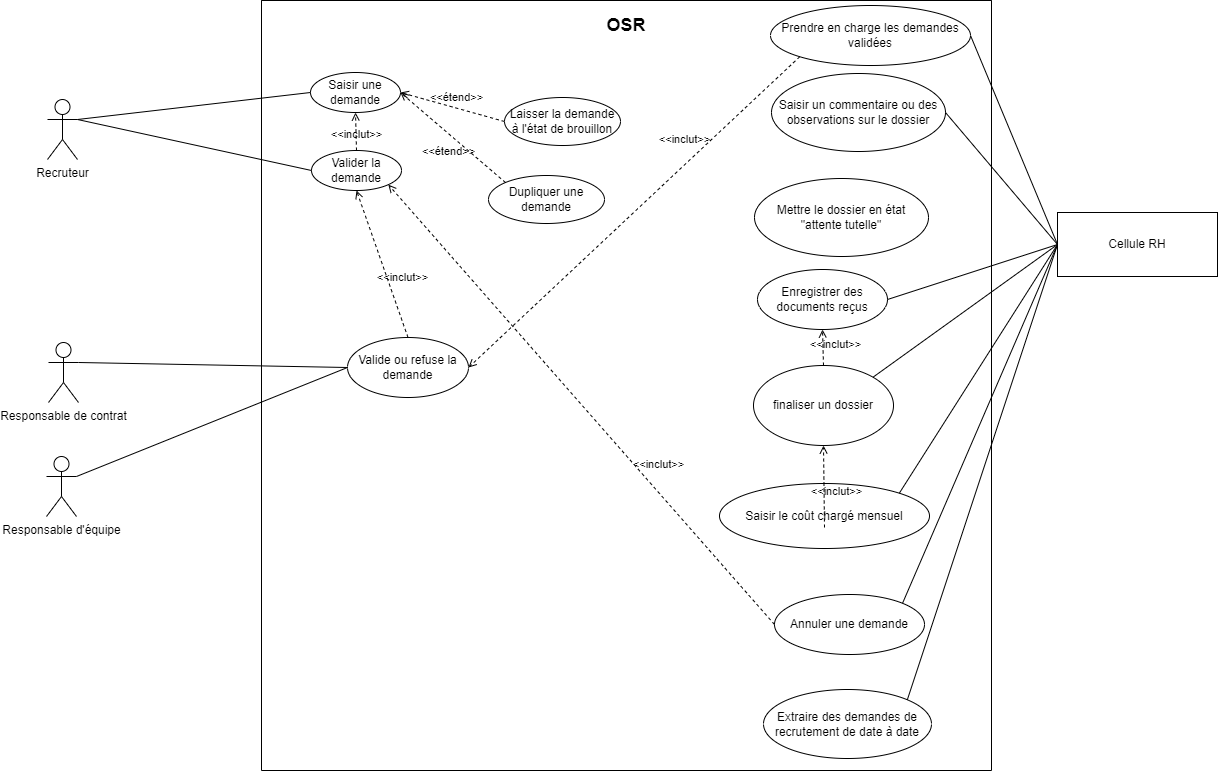

The diagram above was exported from draw.io. Its source (the exported page's mxGraphModel, read from the mxfile embedded in the PNG):
<mxGraphModel dx="2676" dy="1605" grid="0" gridSize="10" guides="0" tooltips="0" connect="1" arrows="0" fold="1" page="1" pageScale="1" pageWidth="827" pageHeight="1169" math="0" shadow="0">
  <root>
    <mxCell id="0" />
    <mxCell id="1" parent="0" />
    <mxCell id="8DuclZukNflswNEpXRHu-1" value="" style="swimlane;startSize=0;" parent="1" vertex="1">
      <mxGeometry x="-610" y="-60" width="730" height="770" as="geometry" />
    </mxCell>
    <mxCell id="8DuclZukNflswNEpXRHu-30" value="Valide ou refuse la demande" style="ellipse;whiteSpace=wrap;html=1;" parent="8DuclZukNflswNEpXRHu-1" vertex="1">
      <mxGeometry x="86" y="337" width="121" height="60" as="geometry" />
    </mxCell>
    <mxCell id="8DuclZukNflswNEpXRHu-33" value="Valider la demande" style="ellipse;whiteSpace=wrap;html=1;" parent="8DuclZukNflswNEpXRHu-1" vertex="1">
      <mxGeometry x="50" y="150" width="90" height="40" as="geometry" />
    </mxCell>
    <mxCell id="8DuclZukNflswNEpXRHu-109" value="Saisir un commentaire ou des observations sur le dossier" style="ellipse;whiteSpace=wrap;html=1;fillColor=#FFFFFF;" parent="8DuclZukNflswNEpXRHu-1" vertex="1">
      <mxGeometry x="510" y="73" width="174" height="78" as="geometry" />
    </mxCell>
    <mxCell id="8DuclZukNflswNEpXRHu-179" value="Enregistrer des documents reçus" style="ellipse;whiteSpace=wrap;html=1;fillColor=#FFFFFF;" parent="8DuclZukNflswNEpXRHu-1" vertex="1">
      <mxGeometry x="496" y="269" width="130" height="60" as="geometry" />
    </mxCell>
    <mxCell id="8AMheOU9JiPH1bonNzkQ-3" value="Saisir une demande" style="ellipse;whiteSpace=wrap;html=1;" parent="8DuclZukNflswNEpXRHu-1" vertex="1">
      <mxGeometry x="49" y="72" width="90" height="40" as="geometry" />
    </mxCell>
    <mxCell id="cMfseEHvVq9ukb8hHSN1-30" value="&lt;b&gt;&lt;font style=&quot;font-size: 18px&quot;&gt;OSR&lt;/font&gt;&lt;/b&gt;" style="rounded=0;whiteSpace=wrap;html=1;strokeColor=none;" parent="8DuclZukNflswNEpXRHu-1" vertex="1">
      <mxGeometry x="210" y="10" width="310" height="30" as="geometry" />
    </mxCell>
    <mxCell id="cMfseEHvVq9ukb8hHSN1-22" value="Prendre en charge les demandes validées" style="ellipse;whiteSpace=wrap;html=1;fillColor=#FFFFFF;" parent="8DuclZukNflswNEpXRHu-1" vertex="1">
      <mxGeometry x="509" y="5" width="200" height="60" as="geometry" />
    </mxCell>
    <mxCell id="8DuclZukNflswNEpXRHu-182" value="Saisir le coût chargé mensuel" style="ellipse;whiteSpace=wrap;html=1;" parent="8DuclZukNflswNEpXRHu-1" vertex="1">
      <mxGeometry x="458" y="483" width="210" height="65" as="geometry" />
    </mxCell>
    <mxCell id="Aj33_7s5fpImbJjU8FsT-1" value="&amp;lt;&amp;lt;étend&amp;gt;&amp;gt;" style="html=1;verticalAlign=bottom;labelBackgroundColor=none;endArrow=open;endFill=0;dashed=1;rounded=0;exitX=0;exitY=0.5;exitDx=0;exitDy=0;entryX=1;entryY=0.5;entryDx=0;entryDy=0;" parent="8DuclZukNflswNEpXRHu-1" source="Aj33_7s5fpImbJjU8FsT-2" target="8AMheOU9JiPH1bonNzkQ-3" edge="1">
      <mxGeometry x="-0.0689" y="-2" width="160" relative="1" as="geometry">
        <mxPoint x="329" y="119" as="sourcePoint" />
        <mxPoint x="154" y="119" as="targetPoint" />
        <Array as="points" />
        <mxPoint as="offset" />
      </mxGeometry>
    </mxCell>
    <mxCell id="Aj33_7s5fpImbJjU8FsT-2" value="Laisser la demande à l'état de brouillon" style="ellipse;whiteSpace=wrap;html=1;" parent="8DuclZukNflswNEpXRHu-1" vertex="1">
      <mxGeometry x="243" y="97" width="116" height="48" as="geometry" />
    </mxCell>
    <mxCell id="Aj33_7s5fpImbJjU8FsT-3" value="&amp;lt;&amp;lt;inclut&amp;gt;&amp;gt;" style="html=1;verticalAlign=bottom;labelBackgroundColor=none;endArrow=open;endFill=0;dashed=1;rounded=0;exitX=0.5;exitY=0;exitDx=0;exitDy=0;entryX=0.5;entryY=1;entryDx=0;entryDy=0;" parent="8DuclZukNflswNEpXRHu-1" source="8DuclZukNflswNEpXRHu-33" target="8AMheOU9JiPH1bonNzkQ-3" edge="1">
      <mxGeometry x="-0.6" width="160" relative="1" as="geometry">
        <mxPoint x="630" y="180" as="sourcePoint" />
        <mxPoint x="630" y="130" as="targetPoint" />
        <mxPoint y="1" as="offset" />
      </mxGeometry>
    </mxCell>
    <mxCell id="8DuclZukNflswNEpXRHu-170" value="Annuler une demande" style="ellipse;whiteSpace=wrap;html=1;" parent="8DuclZukNflswNEpXRHu-1" vertex="1">
      <mxGeometry x="513" y="594" width="150" height="60" as="geometry" />
    </mxCell>
    <mxCell id="Aj33_7s5fpImbJjU8FsT-8" value="Extraire des demandes de recrutement de date à date" style="ellipse;whiteSpace=wrap;html=1;" parent="8DuclZukNflswNEpXRHu-1" vertex="1">
      <mxGeometry x="502" y="689" width="168" height="69" as="geometry" />
    </mxCell>
    <mxCell id="Aj33_7s5fpImbJjU8FsT-11" value="&amp;lt;&amp;lt;inclut&amp;gt;&amp;gt;" style="html=1;verticalAlign=bottom;labelBackgroundColor=none;endArrow=open;endFill=0;dashed=1;rounded=0;exitX=0;exitY=0.5;exitDx=0;exitDy=0;entryX=1;entryY=1;entryDx=0;entryDy=0;" parent="8DuclZukNflswNEpXRHu-1" source="8DuclZukNflswNEpXRHu-170" target="8DuclZukNflswNEpXRHu-33" edge="1">
      <mxGeometry x="-0.3518" y="-12" width="160" relative="1" as="geometry">
        <mxPoint x="100" y="243" as="sourcePoint" />
        <mxPoint x="447" y="315" as="targetPoint" />
        <mxPoint as="offset" />
      </mxGeometry>
    </mxCell>
    <mxCell id="Aj33_7s5fpImbJjU8FsT-13" value="&amp;lt;&amp;lt;inclut&amp;gt;&amp;gt;" style="html=1;verticalAlign=bottom;labelBackgroundColor=none;endArrow=open;endFill=0;dashed=1;rounded=0;exitX=0.5;exitY=0;exitDx=0;exitDy=0;entryX=0.5;entryY=1;entryDx=0;entryDy=0;" parent="8DuclZukNflswNEpXRHu-1" target="8DuclZukNflswNEpXRHu-180" edge="1">
      <mxGeometry x="-0.3518" y="-12" width="160" relative="1" as="geometry">
        <mxPoint x="563" y="527" as="sourcePoint" />
        <mxPoint x="562.9999999999995" y="566" as="targetPoint" />
        <mxPoint as="offset" />
      </mxGeometry>
    </mxCell>
    <mxCell id="8DuclZukNflswNEpXRHu-180" value="finaliser un dossier" style="ellipse;whiteSpace=wrap;html=1;fillColor=#FFFFFF;" parent="8DuclZukNflswNEpXRHu-1" vertex="1">
      <mxGeometry x="492" y="365" width="140" height="80" as="geometry" />
    </mxCell>
    <mxCell id="8DuclZukNflswNEpXRHu-273" value="&amp;lt;&amp;lt;inclut&amp;gt;&amp;gt;" style="html=1;verticalAlign=bottom;labelBackgroundColor=none;endArrow=open;endFill=0;dashed=1;rounded=0;exitX=0.5;exitY=0;exitDx=0;exitDy=0;entryX=0.5;entryY=1;entryDx=0;entryDy=0;" parent="8DuclZukNflswNEpXRHu-1" source="8DuclZukNflswNEpXRHu-180" target="8DuclZukNflswNEpXRHu-179" edge="1">
      <mxGeometry x="-0.3518" y="-12" width="160" relative="1" as="geometry">
        <mxPoint x="355.00000000000864" y="377" as="sourcePoint" />
        <mxPoint x="715.0000000000005" y="16.999999999999545" as="targetPoint" />
        <mxPoint as="offset" />
      </mxGeometry>
    </mxCell>
    <mxCell id="Aj33_7s5fpImbJjU8FsT-14" value="&amp;lt;&amp;lt;inclut&amp;gt;&amp;gt;" style="html=1;verticalAlign=bottom;labelBackgroundColor=none;endArrow=open;endFill=0;dashed=1;rounded=0;exitX=0;exitY=1;exitDx=0;exitDy=0;entryX=1;entryY=0.5;entryDx=0;entryDy=0;" parent="8DuclZukNflswNEpXRHu-1" source="cMfseEHvVq9ukb8hHSN1-22" target="8DuclZukNflswNEpXRHu-30" edge="1">
      <mxGeometry x="-0.3518" y="-12" width="160" relative="1" as="geometry">
        <mxPoint x="523" y="634" as="sourcePoint" />
        <mxPoint x="136.71530745727296" y="194.1884270203591" as="targetPoint" />
        <mxPoint as="offset" />
      </mxGeometry>
    </mxCell>
    <mxCell id="Aj33_7s5fpImbJjU8FsT-15" value="&amp;lt;&amp;lt;inclut&amp;gt;&amp;gt;" style="html=1;verticalAlign=bottom;labelBackgroundColor=none;endArrow=open;endFill=0;dashed=1;rounded=0;exitX=0.5;exitY=0;exitDx=0;exitDy=0;entryX=0.5;entryY=1;entryDx=0;entryDy=0;" parent="8DuclZukNflswNEpXRHu-1" source="8DuclZukNflswNEpXRHu-30" target="8DuclZukNflswNEpXRHu-33" edge="1">
      <mxGeometry x="-0.3518" y="-12" width="160" relative="1" as="geometry">
        <mxPoint x="533" y="644" as="sourcePoint" />
        <mxPoint x="146.71530745727296" y="204.1884270203591" as="targetPoint" />
        <mxPoint as="offset" />
      </mxGeometry>
    </mxCell>
    <mxCell id="dNqxb_0riG2Vr4_vKYl_-1" value="Dupliquer une demande" style="ellipse;whiteSpace=wrap;html=1;" parent="8DuclZukNflswNEpXRHu-1" vertex="1">
      <mxGeometry x="227" y="175" width="116" height="48" as="geometry" />
    </mxCell>
    <mxCell id="dNqxb_0riG2Vr4_vKYl_-2" value="&amp;lt;&amp;lt;étend&amp;gt;&amp;gt;" style="html=1;verticalAlign=bottom;labelBackgroundColor=none;endArrow=open;endFill=0;dashed=1;rounded=0;exitX=0;exitY=0;exitDx=0;exitDy=0;entryX=1;entryY=0.5;entryDx=0;entryDy=0;" parent="8DuclZukNflswNEpXRHu-1" source="dNqxb_0riG2Vr4_vKYl_-1" target="8AMheOU9JiPH1bonNzkQ-3" edge="1">
      <mxGeometry x="-0.1765" y="20" width="160" relative="1" as="geometry">
        <mxPoint x="253" y="131" as="sourcePoint" />
        <mxPoint x="149" y="102" as="targetPoint" />
        <Array as="points" />
        <mxPoint x="-1" as="offset" />
      </mxGeometry>
    </mxCell>
    <mxCell id="B98xte4TGWezEtqA0fi3-1" value="Mettre le dossier en état &quot;attente tutelle&quot;" style="ellipse;whiteSpace=wrap;html=1;fillColor=#FFFFFF;" parent="8DuclZukNflswNEpXRHu-1" vertex="1">
      <mxGeometry x="493" y="178" width="174" height="78" as="geometry" />
    </mxCell>
    <mxCell id="8DuclZukNflswNEpXRHu-6" value="Responsable de contrat" style="shape=umlActor;verticalLabelPosition=bottom;verticalAlign=top;html=1;outlineConnect=0;" parent="1" vertex="1">
      <mxGeometry x="-823" y="282" width="30" height="60" as="geometry" />
    </mxCell>
    <mxCell id="8DuclZukNflswNEpXRHu-11" value="Recruteur" style="shape=umlActor;verticalLabelPosition=bottom;verticalAlign=top;html=1;outlineConnect=0;" parent="1" vertex="1">
      <mxGeometry x="-824" y="39" width="30" height="60" as="geometry" />
    </mxCell>
    <mxCell id="8DuclZukNflswNEpXRHu-16" value="Cellule RH" style="rounded=0;whiteSpace=wrap;html=1;" parent="1" vertex="1">
      <mxGeometry x="186" y="152" width="160" height="64" as="geometry" />
    </mxCell>
    <mxCell id="8DuclZukNflswNEpXRHu-99" value="Responsable d'équipe" style="shape=umlActor;verticalLabelPosition=bottom;verticalAlign=top;html=1;outlineConnect=0;" parent="1" vertex="1">
      <mxGeometry x="-825" y="396" width="30" height="60" as="geometry" />
    </mxCell>
    <mxCell id="8DuclZukNflswNEpXRHu-221" value="" style="endArrow=none;html=1;rounded=0;entryX=0;entryY=0.5;entryDx=0;entryDy=0;exitX=1;exitY=0.3333333333333333;exitDx=0;exitDy=0;exitPerimeter=0;" parent="1" source="8DuclZukNflswNEpXRHu-6" target="8DuclZukNflswNEpXRHu-30" edge="1">
      <mxGeometry width="50" height="50" relative="1" as="geometry">
        <mxPoint x="-544" y="-343" as="sourcePoint" />
        <mxPoint x="-494" y="-393" as="targetPoint" />
      </mxGeometry>
    </mxCell>
    <mxCell id="8DuclZukNflswNEpXRHu-222" value="" style="endArrow=none;html=1;rounded=0;exitX=1;exitY=0.3333333333333333;exitDx=0;exitDy=0;exitPerimeter=0;entryX=0;entryY=0.5;entryDx=0;entryDy=0;" parent="1" source="8DuclZukNflswNEpXRHu-11" target="8DuclZukNflswNEpXRHu-33" edge="1">
      <mxGeometry width="50" height="50" relative="1" as="geometry">
        <mxPoint x="-570" y="260" as="sourcePoint" />
        <mxPoint x="-520" y="210" as="targetPoint" />
      </mxGeometry>
    </mxCell>
    <mxCell id="8DuclZukNflswNEpXRHu-270" value="" style="endArrow=none;html=1;rounded=0;exitX=1;exitY=0.5;exitDx=0;exitDy=0;entryX=0;entryY=0.5;entryDx=0;entryDy=0;" parent="1" source="8DuclZukNflswNEpXRHu-109" target="8DuclZukNflswNEpXRHu-16" edge="1">
      <mxGeometry width="50" height="50" relative="1" as="geometry">
        <mxPoint x="341.00000000000045" y="-343.0000000000002" as="sourcePoint" />
        <mxPoint x="186" y="167" as="targetPoint" />
      </mxGeometry>
    </mxCell>
    <mxCell id="8DuclZukNflswNEpXRHu-272" value="" style="endArrow=none;html=1;rounded=0;exitX=1;exitY=0.5;exitDx=0;exitDy=0;entryX=0;entryY=0.5;entryDx=0;entryDy=0;" parent="1" source="8DuclZukNflswNEpXRHu-179" target="8DuclZukNflswNEpXRHu-16" edge="1">
      <mxGeometry width="50" height="50" relative="1" as="geometry">
        <mxPoint x="-139.7073098207652" y="-104.33007791635737" as="sourcePoint" />
        <mxPoint x="-74" y="292" as="targetPoint" />
      </mxGeometry>
    </mxCell>
    <mxCell id="8AMheOU9JiPH1bonNzkQ-5" value="" style="endArrow=none;html=1;rounded=0;entryX=0;entryY=0.5;entryDx=0;entryDy=0;exitX=1;exitY=0.3333333333333333;exitDx=0;exitDy=0;exitPerimeter=0;" parent="1" source="8DuclZukNflswNEpXRHu-11" target="8AMheOU9JiPH1bonNzkQ-3" edge="1">
      <mxGeometry width="50" height="50" relative="1" as="geometry">
        <mxPoint x="-880" y="230" as="sourcePoint" />
        <mxPoint x="-650" y="190" as="targetPoint" />
      </mxGeometry>
    </mxCell>
    <mxCell id="cMfseEHvVq9ukb8hHSN1-25" value="" style="endArrow=none;html=1;rounded=0;exitX=1;exitY=0.5;exitDx=0;exitDy=0;entryX=0;entryY=0.5;entryDx=0;entryDy=0;" parent="1" source="cMfseEHvVq9ukb8hHSN1-22" target="8DuclZukNflswNEpXRHu-16" edge="1">
      <mxGeometry width="50" height="50" relative="1" as="geometry">
        <mxPoint x="71" y="77" as="sourcePoint" />
        <mxPoint x="196" y="177" as="targetPoint" />
      </mxGeometry>
    </mxCell>
    <mxCell id="cMfseEHvVq9ukb8hHSN1-29" value="" style="endArrow=none;html=1;rounded=0;exitX=1;exitY=0;exitDx=0;exitDy=0;entryX=0;entryY=0.5;entryDx=0;entryDy=0;" parent="1" source="8DuclZukNflswNEpXRHu-170" target="8DuclZukNflswNEpXRHu-16" edge="1">
      <mxGeometry width="50" height="50" relative="1" as="geometry">
        <mxPoint x="-464.5" y="607" as="sourcePoint" />
        <mxPoint x="-854" y="307" as="targetPoint" />
        <Array as="points" />
      </mxGeometry>
    </mxCell>
    <mxCell id="YVe6jEmuSN00lIua0sz_-6" value="" style="endArrow=none;html=1;rounded=0;exitX=1;exitY=0;exitDx=0;exitDy=0;entryX=0;entryY=0.5;entryDx=0;entryDy=0;" parent="1" source="8DuclZukNflswNEpXRHu-182" target="8DuclZukNflswNEpXRHu-16" edge="1">
      <mxGeometry width="50" height="50" relative="1" as="geometry">
        <mxPoint x="84.03300858899092" y="615.7867965644036" as="sourcePoint" />
        <mxPoint x="196" y="177" as="targetPoint" />
        <Array as="points" />
      </mxGeometry>
    </mxCell>
    <mxCell id="Aj33_7s5fpImbJjU8FsT-5" value="" style="endArrow=none;html=1;rounded=0;exitX=1;exitY=0;exitDx=0;exitDy=0;startArrow=none;entryX=0;entryY=0.5;entryDx=0;entryDy=0;" parent="1" source="8DuclZukNflswNEpXRHu-180" target="8DuclZukNflswNEpXRHu-16" edge="1">
      <mxGeometry width="50" height="50" relative="1" as="geometry">
        <mxPoint x="70.24387291375751" y="482.8714790024769" as="sourcePoint" />
        <mxPoint x="313" y="239" as="targetPoint" />
        <Array as="points" />
      </mxGeometry>
    </mxCell>
    <mxCell id="Aj33_7s5fpImbJjU8FsT-6" value="" style="endArrow=none;html=1;rounded=0;entryX=0;entryY=0.5;entryDx=0;entryDy=0;exitX=1;exitY=0.3333333333333333;exitDx=0;exitDy=0;exitPerimeter=0;" parent="1" source="8DuclZukNflswNEpXRHu-99" target="8DuclZukNflswNEpXRHu-30" edge="1">
      <mxGeometry width="50" height="50" relative="1" as="geometry">
        <mxPoint x="-783" y="312" as="sourcePoint" />
        <mxPoint x="-513.9999999999941" y="317" as="targetPoint" />
      </mxGeometry>
    </mxCell>
    <mxCell id="Aj33_7s5fpImbJjU8FsT-9" value="" style="endArrow=none;html=1;rounded=0;exitX=1;exitY=0;exitDx=0;exitDy=0;entryX=0;entryY=0.5;entryDx=0;entryDy=0;" parent="1" source="Aj33_7s5fpImbJjU8FsT-8" target="8DuclZukNflswNEpXRHu-16" edge="1">
      <mxGeometry width="50" height="50" relative="1" as="geometry">
        <mxPoint x="41.24387291374251" y="552.8714790024833" as="sourcePoint" />
        <mxPoint x="231" y="247" as="targetPoint" />
        <Array as="points" />
      </mxGeometry>
    </mxCell>
  </root>
</mxGraphModel>